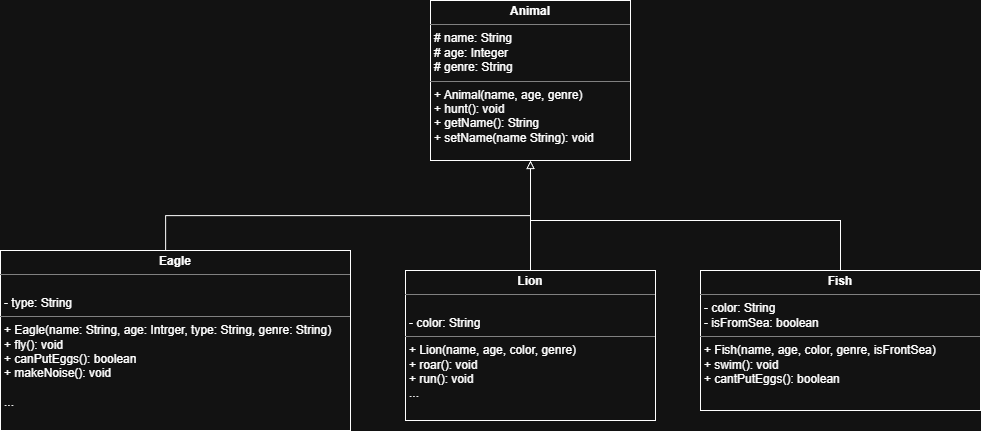

The diagram above was exported from draw.io. Its source (the exported page's mxGraphModel, read from the mxfile embedded in the PNG):
<mxGraphModel dx="2036" dy="694" grid="1" gridSize="10" guides="1" tooltips="1" connect="1" arrows="1" fold="1" page="1" pageScale="1" pageWidth="827" pageHeight="1169" math="0" shadow="0">
  <root>
    <mxCell id="0" />
    <mxCell id="1" parent="0" />
    <mxCell id="sCEGY7_zUtixJhDwnRPZ-13" edge="1" parent="1" source="sCEGY7_zUtixJhDwnRPZ-4" style="edgeStyle=orthogonalEdgeStyle;rounded=0;orthogonalLoop=1;jettySize=auto;html=1;exitX=0.5;exitY=0;exitDx=0;exitDy=0;endArrow=block;endFill=0;entryX=0.5;entryY=1;entryDx=0;entryDy=0;" target="sCEGY7_zUtixJhDwnRPZ-12">
      <mxGeometry relative="1" as="geometry">
        <Array as="points">
          <mxPoint x="155" y="275" />
          <mxPoint x="520" y="275" />
        </Array>
        <mxPoint x="530" y="230" as="targetPoint" />
      </mxGeometry>
    </mxCell>
    <mxCell id="sCEGY7_zUtixJhDwnRPZ-4" parent="1" style="verticalAlign=top;align=left;overflow=fill;html=1;whiteSpace=wrap;" value="&lt;p style=&quot;margin:0px;margin-top:4px;text-align:center;&quot;&gt;&lt;b&gt;Eagle&lt;/b&gt;&lt;/p&gt;&lt;hr size=&quot;1&quot; style=&quot;border-style:solid;&quot;&gt;&lt;p style=&quot;margin:0px;margin-left:4px;&quot;&gt;&lt;br&gt;&lt;/p&gt;&lt;p style=&quot;margin:0px;margin-left:4px;&quot;&gt;- type: String&lt;/p&gt;&lt;hr size=&quot;1&quot; style=&quot;border-style:solid;&quot;&gt;&lt;p style=&quot;margin:0px;margin-left:4px;&quot;&gt;+ Eagle(name: String, age: Intrger, type: String, genre: String)&lt;/p&gt;&lt;p style=&quot;margin:0px;margin-left:4px;&quot;&gt;+ fly(): void&lt;/p&gt;&lt;p style=&quot;margin:0px;margin-left:4px;&quot;&gt;+ canPutEggs(): boolean&lt;/p&gt;&lt;p style=&quot;margin:0px;margin-left:4px;&quot;&gt;+ makeNoise(): void&lt;/p&gt;&lt;p style=&quot;margin:0px;margin-left:4px;&quot;&gt;&lt;br&gt;&lt;/p&gt;&lt;p style=&quot;margin:0px;margin-left:4px;&quot;&gt;...&lt;/p&gt;" vertex="1">
      <mxGeometry height="180" width="350" x="-10" y="310" as="geometry" />
    </mxCell>
    <mxCell id="sCEGY7_zUtixJhDwnRPZ-14" edge="1" parent="1" source="sCEGY7_zUtixJhDwnRPZ-5" style="edgeStyle=orthogonalEdgeStyle;rounded=0;orthogonalLoop=1;jettySize=auto;html=1;endArrow=block;endFill=0;" target="sCEGY7_zUtixJhDwnRPZ-12">
      <mxGeometry relative="1" as="geometry" />
    </mxCell>
    <mxCell id="sCEGY7_zUtixJhDwnRPZ-5" parent="1" style="verticalAlign=top;align=left;overflow=fill;html=1;whiteSpace=wrap;" value="&lt;p style=&quot;margin:0px;margin-top:4px;text-align:center;&quot;&gt;&lt;b&gt;Lion&lt;/b&gt;&lt;/p&gt;&lt;hr size=&quot;1&quot; style=&quot;border-style:solid;&quot;&gt;&lt;p style=&quot;margin:0px;margin-left:4px;&quot;&gt;&lt;br&gt;&lt;/p&gt;&lt;p style=&quot;margin:0px;margin-left:4px;&quot;&gt;- color: String&lt;/p&gt;&lt;hr size=&quot;1&quot; style=&quot;border-style:solid;&quot;&gt;&lt;p style=&quot;margin:0px;margin-left:4px;&quot;&gt;+ Lion(name, age, color, genre)&lt;/p&gt;&lt;p style=&quot;margin:0px;margin-left:4px;&quot;&gt;+ roar(): void&lt;/p&gt;&lt;p style=&quot;margin:0px;margin-left:4px;&quot;&gt;+ run(): void&lt;/p&gt;&lt;p style=&quot;margin:0px;margin-left:4px;&quot;&gt;...&lt;/p&gt;" vertex="1">
      <mxGeometry height="150" width="250" x="395" y="330" as="geometry" />
    </mxCell>
    <mxCell id="sCEGY7_zUtixJhDwnRPZ-15" edge="1" parent="1" source="sCEGY7_zUtixJhDwnRPZ-6" style="edgeStyle=orthogonalEdgeStyle;rounded=0;orthogonalLoop=1;jettySize=auto;html=1;entryX=0.5;entryY=1;entryDx=0;entryDy=0;endArrow=block;endFill=0;" target="sCEGY7_zUtixJhDwnRPZ-12">
      <mxGeometry relative="1" as="geometry">
        <Array as="points">
          <mxPoint x="830" y="280" />
          <mxPoint x="520" y="280" />
        </Array>
      </mxGeometry>
    </mxCell>
    <mxCell id="sCEGY7_zUtixJhDwnRPZ-6" parent="1" style="verticalAlign=top;align=left;overflow=fill;html=1;whiteSpace=wrap;" value="&lt;p style=&quot;margin:0px;margin-top:4px;text-align:center;&quot;&gt;&lt;b&gt;Fish&lt;/b&gt;&lt;/p&gt;&lt;hr size=&quot;1&quot; style=&quot;border-style:solid;&quot;&gt;&lt;p style=&quot;margin:0px;margin-left:4px;&quot;&gt;&lt;span style=&quot;background-color: transparent; color: light-dark(rgb(0, 0, 0), rgb(255, 255, 255));&quot;&gt;- color: String&lt;/span&gt;&lt;/p&gt;&lt;p style=&quot;margin:0px;margin-left:4px;&quot;&gt;- isFromSea: boolean&lt;/p&gt;&lt;hr size=&quot;1&quot; style=&quot;border-style:solid;&quot;&gt;&lt;p style=&quot;margin: 0px 0px 0px 4px;&quot;&gt;+ Fish(name, age, color, genre, isFrontSea)&lt;/p&gt;&lt;p style=&quot;margin: 0px 0px 0px 4px;&quot;&gt;+ swim(): void&lt;/p&gt;&lt;p style=&quot;margin: 0px 0px 0px 4px;&quot;&gt;+ cantPutEggs(): boolean&lt;/p&gt;&lt;div&gt;&lt;br&gt;&lt;/div&gt;" vertex="1">
      <mxGeometry height="140" width="280" x="690" y="330" as="geometry" />
    </mxCell>
    <mxCell id="sCEGY7_zUtixJhDwnRPZ-7" edge="1" parent="1" source="sCEGY7_zUtixJhDwnRPZ-5" style="edgeStyle=orthogonalEdgeStyle;rounded=0;orthogonalLoop=1;jettySize=auto;html=1;exitX=0.5;exitY=1;exitDx=0;exitDy=0;" target="sCEGY7_zUtixJhDwnRPZ-5">
      <mxGeometry relative="1" as="geometry" />
    </mxCell>
    <mxCell id="sCEGY7_zUtixJhDwnRPZ-12" parent="1" style="verticalAlign=top;align=left;overflow=fill;html=1;whiteSpace=wrap;" value="&lt;p style=&quot;margin:0px;margin-top:4px;text-align:center;&quot;&gt;&lt;b&gt;Animal&lt;/b&gt;&lt;/p&gt;&lt;hr size=&quot;1&quot; style=&quot;border-style:solid;&quot;&gt;&lt;p style=&quot;margin:0px;margin-left:4px;&quot;&gt;# name: String&lt;/p&gt;&lt;p style=&quot;margin:0px;margin-left:4px;&quot;&gt;# age: Integer&lt;/p&gt;&lt;p style=&quot;margin:0px;margin-left:4px;&quot;&gt;# genre: String&lt;/p&gt;&lt;hr size=&quot;1&quot; style=&quot;border-style:solid;&quot;&gt;&lt;p style=&quot;margin:0px;margin-left:4px;&quot;&gt;+ Animal(name, age, genre)&amp;nbsp;&lt;/p&gt;&lt;p style=&quot;margin:0px;margin-left:4px;&quot;&gt;+ hunt(): void&lt;/p&gt;&lt;p style=&quot;margin:0px;margin-left:4px;&quot;&gt;+ getName(): String&lt;/p&gt;&lt;p style=&quot;margin:0px;margin-left:4px;&quot;&gt;+ setName(name String): void&lt;/p&gt;" vertex="1">
      <mxGeometry height="160" width="200" x="420" y="60" as="geometry" />
    </mxCell>
  </root>
</mxGraphModel>